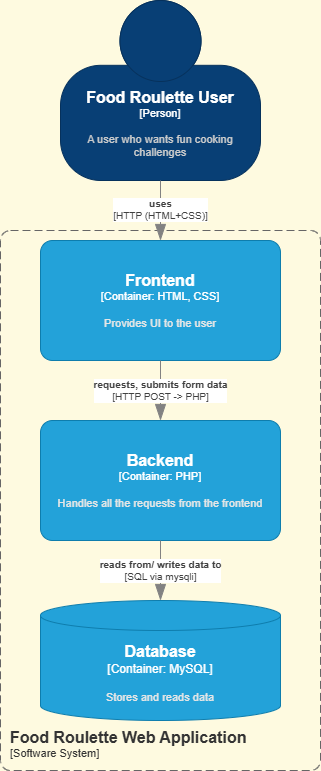

The diagram above was exported from draw.io. Its source (the exported page's mxGraphModel, read from the mxfile embedded in the PNG):
<mxGraphModel dx="515" dy="614" grid="0" gridSize="10" guides="1" tooltips="1" connect="1" arrows="1" fold="1" page="1" pageScale="1" pageWidth="850" pageHeight="1100" background="#FEFAE0" math="0" shadow="0">
  <root>
    <mxCell id="0" />
    <mxCell id="1" parent="0" />
    <object placeholders="1" c4Name="Food Roulette User" c4Type="Person" c4Description="A user who wants fun cooking challenges" label="&lt;font style=&quot;font-size: 16px&quot;&gt;&lt;b&gt;%c4Name%&lt;/b&gt;&lt;/font&gt;&lt;div&gt;[%c4Type%]&lt;/div&gt;&lt;br&gt;&lt;div&gt;&lt;font style=&quot;font-size: 11px&quot;&gt;&lt;font color=&quot;#cccccc&quot;&gt;%c4Description%&lt;/font&gt;&lt;/div&gt;" id="x9ClJpMCCtVgzLlENSn1-1">
      <mxCell style="html=1;fontSize=11;dashed=0;whiteSpace=wrap;fillColor=#083F75;strokeColor=#06315C;fontColor=#ffffff;shape=mxgraph.c4.person2;align=center;metaEdit=1;points=[[0.5,0,0],[1,0.5,0],[1,0.75,0],[0.75,1,0],[0.5,1,0],[0.25,1,0],[0,0.75,0],[0,0.5,0]];resizable=0;" parent="1" vertex="1">
        <mxGeometry x="300" y="50" width="200" height="180" as="geometry" />
      </mxCell>
    </object>
    <object placeholders="1" c4Name="Frontend" c4Type="Container" c4Technology="HTML, CSS" c4Description="Provides UI to the user" label="&lt;font style=&quot;font-size: 16px&quot;&gt;&lt;b&gt;%c4Name%&lt;/b&gt;&lt;/font&gt;&lt;div&gt;[%c4Type%: %c4Technology%]&lt;/div&gt;&lt;br&gt;&lt;div&gt;&lt;font style=&quot;font-size: 11px&quot;&gt;&lt;font color=&quot;#E6E6E6&quot;&gt;%c4Description%&lt;/font&gt;&lt;/div&gt;" id="x9ClJpMCCtVgzLlENSn1-2">
      <mxCell style="rounded=1;whiteSpace=wrap;html=1;fontSize=11;labelBackgroundColor=none;fillColor=#23A2D9;fontColor=#ffffff;align=center;arcSize=10;strokeColor=#0E7DAD;metaEdit=1;resizable=0;points=[[0.25,0,0],[0.5,0,0],[0.75,0,0],[1,0.25,0],[1,0.5,0],[1,0.75,0],[0.75,1,0],[0.5,1,0],[0.25,1,0],[0,0.75,0],[0,0.5,0],[0,0.25,0]];" parent="1" vertex="1">
        <mxGeometry x="280" y="290" width="240" height="120" as="geometry" />
      </mxCell>
    </object>
    <object placeholders="1" c4Name="Backend" c4Type="Container" c4Technology="PHP" c4Description="Handles all the requests from the frontend" label="&lt;font style=&quot;font-size: 16px&quot;&gt;&lt;b&gt;%c4Name%&lt;/b&gt;&lt;/font&gt;&lt;div&gt;[%c4Type%: %c4Technology%]&lt;/div&gt;&lt;br&gt;&lt;div&gt;&lt;font style=&quot;font-size: 11px&quot;&gt;&lt;font color=&quot;#E6E6E6&quot;&gt;%c4Description%&lt;/font&gt;&lt;/div&gt;" id="x9ClJpMCCtVgzLlENSn1-3">
      <mxCell style="rounded=1;whiteSpace=wrap;html=1;fontSize=11;labelBackgroundColor=none;fillColor=#23A2D9;fontColor=#ffffff;align=center;arcSize=10;strokeColor=#0E7DAD;metaEdit=1;resizable=0;points=[[0.25,0,0],[0.5,0,0],[0.75,0,0],[1,0.25,0],[1,0.5,0],[1,0.75,0],[0.75,1,0],[0.5,1,0],[0.25,1,0],[0,0.75,0],[0,0.5,0],[0,0.25,0]];" parent="1" vertex="1">
        <mxGeometry x="280" y="470" width="240" height="120" as="geometry" />
      </mxCell>
    </object>
    <object placeholders="1" c4Name="Database" c4Type="Container" c4Technology="MySQL" c4Description="Stores and reads data" label="&lt;font style=&quot;font-size: 16px&quot;&gt;&lt;b&gt;%c4Name%&lt;/b&gt;&lt;/font&gt;&lt;div&gt;[%c4Type%:&amp;nbsp;%c4Technology%]&lt;/div&gt;&lt;br&gt;&lt;div&gt;&lt;font style=&quot;font-size: 11px&quot;&gt;&lt;font color=&quot;#E6E6E6&quot;&gt;%c4Description%&lt;/font&gt;&lt;/div&gt;" id="x9ClJpMCCtVgzLlENSn1-4">
      <mxCell style="shape=cylinder3;size=15;whiteSpace=wrap;html=1;boundedLbl=1;rounded=0;labelBackgroundColor=none;fillColor=#23A2D9;fontSize=12;fontColor=#ffffff;align=center;strokeColor=#0E7DAD;metaEdit=1;points=[[0.5,0,0],[1,0.25,0],[1,0.5,0],[1,0.75,0],[0.5,1,0],[0,0.75,0],[0,0.5,0],[0,0.25,0]];resizable=0;" parent="1" vertex="1">
        <mxGeometry x="280" y="650" width="240" height="120" as="geometry" />
      </mxCell>
    </object>
    <object placeholders="1" c4Name="Food Roulette Web Application" c4Type="SystemScopeBoundary" c4Application="Software System" label="&lt;font style=&quot;font-size: 16px&quot;&gt;&lt;b&gt;&lt;div style=&quot;text-align: left&quot;&gt;%c4Name%&lt;/div&gt;&lt;/b&gt;&lt;/font&gt;&lt;div style=&quot;text-align: left&quot;&gt;[%c4Application%]&lt;/div&gt;" id="x9ClJpMCCtVgzLlENSn1-5">
      <mxCell style="rounded=1;fontSize=11;whiteSpace=wrap;html=1;dashed=1;arcSize=20;fillColor=none;strokeColor=#666666;fontColor=#333333;labelBackgroundColor=none;align=left;verticalAlign=bottom;labelBorderColor=none;spacingTop=0;spacing=10;dashPattern=8 4;metaEdit=1;rotatable=0;perimeter=rectanglePerimeter;noLabel=0;labelPadding=0;allowArrows=0;connectable=0;expand=0;recursiveResize=0;editable=1;pointerEvents=0;absoluteArcSize=1;points=[[0.25,0,0],[0.5,0,0],[0.75,0,0],[1,0.25,0],[1,0.5,0],[1,0.75,0],[0.75,1,0],[0.5,1,0],[0.25,1,0],[0,0.75,0],[0,0.5,0],[0,0.25,0]];" parent="1" vertex="1">
        <mxGeometry x="240" y="280" width="320" height="540" as="geometry" />
      </mxCell>
    </object>
    <object placeholders="1" c4Type="Relationship" c4Technology="HTTP (HTML+CSS)" c4Description="uses" label="&lt;div style=&quot;text-align: left&quot;&gt;&lt;div style=&quot;text-align: center&quot;&gt;&lt;b&gt;%c4Description%&lt;/b&gt;&lt;/div&gt;&lt;div style=&quot;text-align: center&quot;&gt;[%c4Technology%]&lt;/div&gt;&lt;/div&gt;" id="x9ClJpMCCtVgzLlENSn1-7">
      <mxCell style="endArrow=blockThin;html=1;fontSize=10;fontColor=#404040;strokeWidth=1;endFill=1;strokeColor=#828282;elbow=vertical;metaEdit=1;endSize=14;startSize=14;jumpStyle=arc;jumpSize=16;rounded=0;edgeStyle=orthogonalEdgeStyle;curved=1;exitX=0.5;exitY=1;exitDx=0;exitDy=0;exitPerimeter=0;" parent="1" source="x9ClJpMCCtVgzLlENSn1-1" edge="1">
        <mxGeometry width="240" relative="1" as="geometry">
          <mxPoint x="220" y="420" as="sourcePoint" />
          <mxPoint x="400" y="290" as="targetPoint" />
          <Array as="points" />
          <mxPoint y="-1" as="offset" />
        </mxGeometry>
      </mxCell>
    </object>
    <object placeholders="1" c4Type="Relationship" c4Technology="HTTP POST -&gt; PHP" c4Description="requests, submits form data" label="&lt;div style=&quot;text-align: left&quot;&gt;&lt;div style=&quot;text-align: center&quot;&gt;&lt;b&gt;%c4Description%&lt;/b&gt;&lt;/div&gt;&lt;div style=&quot;text-align: center&quot;&gt;[%c4Technology%]&lt;/div&gt;&lt;/div&gt;" id="x9ClJpMCCtVgzLlENSn1-8">
      <mxCell style="endArrow=blockThin;html=1;fontSize=10;fontColor=#404040;strokeWidth=1;endFill=1;strokeColor=#828282;elbow=vertical;metaEdit=1;endSize=14;startSize=14;jumpStyle=arc;jumpSize=16;rounded=0;edgeStyle=orthogonalEdgeStyle;curved=1;exitX=0.5;exitY=1;exitDx=0;exitDy=0;exitPerimeter=0;" parent="1" source="x9ClJpMCCtVgzLlENSn1-2" edge="1">
        <mxGeometry width="240" relative="1" as="geometry">
          <mxPoint x="220" y="420" as="sourcePoint" />
          <mxPoint x="400" y="470" as="targetPoint" />
        </mxGeometry>
      </mxCell>
    </object>
    <object placeholders="1" c4Type="Relationship" c4Technology="SQL via mysqli" c4Description="reads from/ writes data to" label="&lt;div style=&quot;text-align: left&quot;&gt;&lt;div style=&quot;text-align: center&quot;&gt;&lt;b&gt;%c4Description%&lt;/b&gt;&lt;/div&gt;&lt;div style=&quot;text-align: center&quot;&gt;[%c4Technology%]&lt;/div&gt;&lt;/div&gt;" id="x9ClJpMCCtVgzLlENSn1-9">
      <mxCell style="endArrow=blockThin;html=1;fontSize=10;fontColor=#404040;strokeWidth=1;endFill=1;strokeColor=#828282;elbow=vertical;metaEdit=1;endSize=14;startSize=14;jumpStyle=arc;jumpSize=16;rounded=0;edgeStyle=orthogonalEdgeStyle;curved=1;exitX=0.5;exitY=1;exitDx=0;exitDy=0;exitPerimeter=0;" parent="1" source="x9ClJpMCCtVgzLlENSn1-3" edge="1">
        <mxGeometry width="240" relative="1" as="geometry">
          <mxPoint x="220" y="420" as="sourcePoint" />
          <mxPoint x="400" y="650" as="targetPoint" />
        </mxGeometry>
      </mxCell>
    </object>
  </root>
</mxGraphModel>